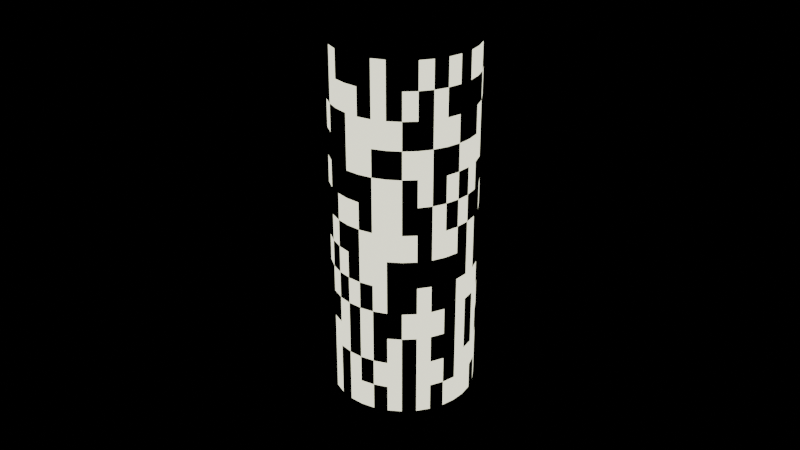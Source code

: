 # Source: 3.blend  (saved by Blender 4.1.24; exported with 4.5.12 LTS)
import bpy
from mathutils import Matrix  # noqa: F401  (used for matrix-valued properties, if any)

bpy.ops.wm.read_factory_settings(use_empty=True)
scene = bpy.context.scene
scene.name = 'Scene'

# ---- collections
col_collection = bpy.data.collections.new('Collection'); scene.collection.children.link(col_collection)

# ---- materials (node trees are filled in below, after node groups)
mat_x = bpy.data.materials.new('材质')
mat_001 = bpy.data.materials.new('材质.001')

# ---- material node trees
mat_x.use_nodes = True; mat_x.node_tree.nodes.clear()
_N = mat_x.node_tree.nodes; _L = mat_x.node_tree.links
n0 = _N.new('ShaderNodeBsdfPrincipled'); n0.name = '原理化BSDF'; n0.location = (10, 300)
n0.inputs[0].default_value = (0.0, 0.0, 0.0, 1.0)
n0.inputs[1].default_value = 0.9
n0.inputs[2].default_value = 0.3
n1 = _N.new('ShaderNodeOutputMaterial'); n1.name = '材质输出'; n1.location = (300, 300)
_L.new(n0.outputs[0], n1.inputs[0])
n1.is_active_output = True
mat_001.use_nodes = True; mat_001.node_tree.nodes.clear()
_N = mat_001.node_tree.nodes; _L = mat_001.node_tree.links
n0 = _N.new('ShaderNodeBsdfPrincipled'); n0.name = '原理化BSDF'; n0.location = (10, 300)
n0.inputs[0].default_value = (0.8, 0.8, 0.6, 1.0)
n0.inputs[27].default_value = (0.7991, 0.7991, 0.5972, 1.0)
n0.inputs[28].default_value = 2.0
n1 = _N.new('ShaderNodeOutputMaterial'); n1.name = '材质输出'; n1.location = (300, 300)
_L.new(n0.outputs[0], n1.inputs[0])
n1.is_active_output = True

# ---- world
world_world = bpy.data.worlds.new('World'); scene.world = world_world
world_world.use_nodes = True; world_world.node_tree.nodes.clear()
_N = world_world.node_tree.nodes; _L = world_world.node_tree.links
n0 = _N.new('ShaderNodeOutputWorld'); n0.name = 'World Output'; n0.location = (300, 300)
n1 = _N.new('ShaderNodeBackground'); n1.name = 'Background'; n1.location = (10, 300)
n1.inputs[0].default_value = (0.0, 0.0, 0.0, 1.0)
_L.new(n1.outputs[0], n0.inputs[0])
n0.is_active_output = True
world_world.color = (0.05088, 0.05088, 0.05088)
world_world.use_sun_shadow = False
world_world.sun_shadow_jitter_overblur = 0.0

# ---- cameras
cam_camera = bpy.data.cameras.new('Camera')
cam_camera.clip_end = 100.0
cam_camera.ortho_scale = 7.314

# ---- meshes
me_x = bpy.data.meshes.new('柱体')
me_x.from_pydata([(0.0, 0.2, -0.5), (0.0, 0.2, 0.5), (0.03902, 0.1962, -0.5), (0.03902, 0.1962, 0.5), (0.07654, 0.1848, -0.5), (0.07654, 0.1848, 0.5), (0.1111, 0.1663, -0.5), (0.1111, 0.1663, 0.5), (0.1414, 0.1414, -0.5), (0.1414, 0.1414, 0.5), (0.1663, 0.1111, -0.5), (0.1663, 0.1111, 0.5), (0.1848, 0.07654, -0.5), (0.1848, 0.07654, 0.5), (0.1962, 0.03902, -0.5), (0.1962, 0.03902, 0.5), (0.2, 0.0, -0.5), (0.2, 0.0, 0.5), (0.1962, -0.03902, -0.5), (0.1962, -0.03902, 0.5), (0.1848, -0.07654, -0.5), (0.1848, -0.07654, 0.5), (0.1663, -0.1111, -0.5), (0.1663, -0.1111, 0.5), (0.1414, -0.1414, -0.5), (0.1414, -0.1414, 0.5), (0.1111, -0.1663, -0.5), (0.1111, -0.1663, 0.5), (0.07654, -0.1848, -0.5), (0.07654, -0.1848, 0.5), (0.03902, -0.1962, -0.5), (0.03902, -0.1962, 0.5), (0.0, -0.2, -0.5), (0.0, -0.2, 0.5), (-0.03902, -0.1962, -0.5), (-0.03902, -0.1962, 0.5), (-0.07654, -0.1848, -0.5), (-0.07654, -0.1848, 0.5), (-0.1111, -0.1663, -0.5), (-0.1111, -0.1663, 0.5), (-0.1414, -0.1414, -0.5), (-0.1414, -0.1414, 0.5), (-0.1663, -0.1111, -0.5), (-0.1663, -0.1111, 0.5), (-0.1848, -0.07654, -0.5), (-0.1848, -0.07654, 0.5), (-0.1962, -0.03902, -0.5), (-0.1962, -0.03902, 0.5), (-0.2, 0.0, -0.5), (-0.2, 0.0, 0.5), (-0.1962, 0.03902, -0.5), (-0.1962, 0.03902, 0.5), (-0.1848, 0.07654, -0.5), (-0.1848, 0.07654, 0.5), (-0.1663, 0.1111, -0.5), (-0.1663, 0.1111, 0.5), (-0.1414, 0.1414, -0.5), (-0.1414, 0.1414, 0.5), (-0.1111, 0.1663, -0.5), (-0.1111, 0.1663, 0.5), (-0.07654, 0.1848, -0.5), (-0.07654, 0.1848, 0.5), (-0.03902, 0.1962, -0.5), (-0.03902, 0.1962, 0.5), (0.0, 0.2, -0.4231), (0.0, 0.2, -0.3462), (0.0, 0.2, -0.2692), (0.0, 0.2, -0.1923), (0.0, 0.2, -0.1154), (0.0, 0.2, -0.03846), (0.0, 0.2, 0.03846), (0.0, 0.2, 0.1154), (0.0, 0.2, 0.1923), (0.0, 0.2, 0.2692), (0.0, 0.2, 0.3462), (0.0, 0.2, 0.4231), (0.03902, 0.1962, 0.4231), (0.03902, 0.1962, 0.3462), (0.03902, 0.1962, 0.2692), (0.03902, 0.1962, 0.1923), (0.03902, 0.1962, 0.1154), (0.03902, 0.1962, 0.03846), (0.03902, 0.1962, -0.03846), (0.03902, 0.1962, -0.1154), (0.03902, 0.1962, -0.1923), (0.03902, 0.1962, -0.2692), (0.03902, 0.1962, -0.3462), (0.03902, 0.1962, -0.4231), (0.07654, 0.1848, 0.4231), (0.07654, 0.1848, 0.3462), (0.07654, 0.1848, 0.2692), (0.07654, 0.1848, 0.1923), (0.07654, 0.1848, 0.1154), (0.07654, 0.1848, 0.03846), (0.07654, 0.1848, -0.03846), (0.07654, 0.1848, -0.1154), (0.07654, 0.1848, -0.1923), (0.07654, 0.1848, -0.2692), (0.07654, 0.1848, -0.3462), (0.07654, 0.1848, -0.4231), (0.1111, 0.1663, 0.4231), (0.1111, 0.1663, 0.3462), (0.1111, 0.1663, 0.2692), (0.1111, 0.1663, 0.1923), (0.1111, 0.1663, 0.1154), (0.1111, 0.1663, 0.03846), (0.1111, 0.1663, -0.03846), (0.1111, 0.1663, -0.1154), (0.1111, 0.1663, -0.1923), (0.1111, 0.1663, -0.2692), (0.1111, 0.1663, -0.3462), (0.1111, 0.1663, -0.4231), (0.1414, 0.1414, 0.4231), (0.1414, 0.1414, 0.3462), (0.1414, 0.1414, 0.2692), (0.1414, 0.1414, 0.1923), (0.1414, 0.1414, 0.1154), (0.1414, 0.1414, 0.03846), (0.1414, 0.1414, -0.03846), (0.1414, 0.1414, -0.1154), (0.1414, 0.1414, -0.1923), (0.1414, 0.1414, -0.2692), (0.1414, 0.1414, -0.3462), (0.1414, 0.1414, -0.4231), (0.1663, 0.1111, 0.4231), (0.1663, 0.1111, 0.3462), (0.1663, 0.1111, 0.2692), (0.1663, 0.1111, 0.1923), (0.1663, 0.1111, 0.1154), (0.1663, 0.1111, 0.03846), (0.1663, 0.1111, -0.03846), (0.1663, 0.1111, -0.1154), (0.1663, 0.1111, -0.1923), (0.1663, 0.1111, -0.2692), (0.1663, 0.1111, -0.3462), (0.1663, 0.1111, -0.4231), (0.1848, 0.07654, 0.4231), (0.1848, 0.07654, 0.3462), (0.1848, 0.07654, 0.2692), (0.1848, 0.07654, 0.1923), (0.1848, 0.07654, 0.1154), (0.1848, 0.07654, 0.03846), (0.1848, 0.07654, -0.03846), (0.1848, 0.07654, -0.1154), (0.1848, 0.07654, -0.1923), (0.1848, 0.07654, -0.2692), (0.1848, 0.07654, -0.3462), (0.1848, 0.07654, -0.4231), (0.1962, 0.03902, 0.4231), (0.1962, 0.03902, 0.3462), (0.1962, 0.03902, 0.2692), (0.1962, 0.03902, 0.1923), (0.1962, 0.03902, 0.1154), (0.1962, 0.03902, 0.03846), (0.1962, 0.03902, -0.03846), (0.1962, 0.03902, -0.1154), (0.1962, 0.03902, -0.1923), (0.1962, 0.03902, -0.2692), (0.1962, 0.03902, -0.3462), (0.1962, 0.03902, -0.4231), (0.2, 0.0, 0.4231), (0.2, 0.0, 0.3462), (0.2, 0.0, 0.2692), (0.2, 0.0, 0.1923), (0.2, 0.0, 0.1154), (0.2, 0.0, 0.03846), (0.2, 0.0, -0.03846), (0.2, 0.0, -0.1154), (0.2, 0.0, -0.1923), (0.2, 0.0, -0.2692), (0.2, 0.0, -0.3462), (0.2, 0.0, -0.4231), (0.1962, -0.03902, 0.4231), (0.1962, -0.03902, 0.3462), (0.1962, -0.03902, 0.2692), (0.1962, -0.03902, 0.1923), (0.1962, -0.03902, 0.1154), (0.1962, -0.03902, 0.03846), (0.1962, -0.03902, -0.03846), (0.1962, -0.03902, -0.1154), (0.1962, -0.03902, -0.1923), (0.1962, -0.03902, -0.2692), (0.1962, -0.03902, -0.3462), (0.1962, -0.03902, -0.4231), (0.1848, -0.07654, 0.4231), (0.1848, -0.07654, 0.3462), (0.1848, -0.07654, 0.2692), (0.1848, -0.07654, 0.1923), (0.1848, -0.07654, 0.1154), (0.1848, -0.07654, 0.03846), (0.1848, -0.07654, -0.03846), (0.1848, -0.07654, -0.1154), (0.1848, -0.07654, -0.1923), (0.1848, -0.07654, -0.2692), (0.1848, -0.07654, -0.3462), (0.1848, -0.07654, -0.4231), (0.1663, -0.1111, 0.4231), (0.1663, -0.1111, 0.3462), (0.1663, -0.1111, 0.2692), (0.1663, -0.1111, 0.1923), (0.1663, -0.1111, 0.1154), (0.1663, -0.1111, 0.03846), (0.1663, -0.1111, -0.03846), (0.1663, -0.1111, -0.1154), (0.1663, -0.1111, -0.1923), (0.1663, -0.1111, -0.2692), (0.1663, -0.1111, -0.3462), (0.1663, -0.1111, -0.4231), (0.1414, -0.1414, 0.4231), (0.1414, -0.1414, 0.3462), (0.1414, -0.1414, 0.2692), (0.1414, -0.1414, 0.1923), (0.1414, -0.1414, 0.1154), (0.1414, -0.1414, 0.03846), (0.1414, -0.1414, -0.03846), (0.1414, -0.1414, -0.1154), (0.1414, -0.1414, -0.1923), (0.1414, -0.1414, -0.2692), (0.1414, -0.1414, -0.3462), (0.1414, -0.1414, -0.4231), (0.1111, -0.1663, 0.4231), (0.1111, -0.1663, 0.3462), (0.1111, -0.1663, 0.2692), (0.1111, -0.1663, 0.1923), (0.1111, -0.1663, 0.1154), (0.1111, -0.1663, 0.03846), (0.1111, -0.1663, -0.03846), (0.1111, -0.1663, -0.1154), (0.1111, -0.1663, -0.1923), (0.1111, -0.1663, -0.2692), (0.1111, -0.1663, -0.3462), (0.1111, -0.1663, -0.4231), (0.07654, -0.1848, 0.4231), (0.07654, -0.1848, 0.3462), (0.07654, -0.1848, 0.2692), (0.07654, -0.1848, 0.1923), (0.07654, -0.1848, 0.1154), (0.07654, -0.1848, 0.03846), (0.07654, -0.1848, -0.03846), (0.07654, -0.1848, -0.1154), (0.07654, -0.1848, -0.1923), (0.07654, -0.1848, -0.2692), (0.07654, -0.1848, -0.3462), (0.07654, -0.1848, -0.4231), (0.03902, -0.1962, 0.4231), (0.03902, -0.1962, 0.3462), (0.03902, -0.1962, 0.2692), (0.03902, -0.1962, 0.1923), (0.03902, -0.1962, 0.1154), (0.03902, -0.1962, 0.03846), (0.03902, -0.1962, -0.03846), (0.03902, -0.1962, -0.1154), (0.03902, -0.1962, -0.1923), (0.03902, -0.1962, -0.2692), (0.03902, -0.1962, -0.3462), (0.03902, -0.1962, -0.4231), (0.0, -0.2, 0.4231), (0.0, -0.2, 0.3462), (0.0, -0.2, 0.2692), (0.0, -0.2, 0.1923), (0.0, -0.2, 0.1154), (0.0, -0.2, 0.03846), (0.0, -0.2, -0.03846), (0.0, -0.2, -0.1154), (0.0, -0.2, -0.1923), (0.0, -0.2, -0.2692), (0.0, -0.2, -0.3462), (0.0, -0.2, -0.4231), (-0.03902, -0.1962, 0.4231), (-0.03902, -0.1962, 0.3462), (-0.03902, -0.1962, 0.2692), (-0.03902, -0.1962, 0.1923), (-0.03902, -0.1962, 0.1154), (-0.03902, -0.1962, 0.03846), (-0.03902, -0.1962, -0.03846), (-0.03902, -0.1962, -0.1154), (-0.03902, -0.1962, -0.1923), (-0.03902, -0.1962, -0.2692), (-0.03902, -0.1962, -0.3462), (-0.03902, -0.1962, -0.4231), (-0.07654, -0.1848, 0.4231), (-0.07654, -0.1848, 0.3462), (-0.07654, -0.1848, 0.2692), (-0.07654, -0.1848, 0.1923), (-0.07654, -0.1848, 0.1154), (-0.07654, -0.1848, 0.03846), (-0.07654, -0.1848, -0.03846), (-0.07654, -0.1848, -0.1154), (-0.07654, -0.1848, -0.1923), (-0.07654, -0.1848, -0.2692), (-0.07654, -0.1848, -0.3462), (-0.07654, -0.1848, -0.4231), (-0.1111, -0.1663, 0.4231), (-0.1111, -0.1663, 0.3462), (-0.1111, -0.1663, 0.2692), (-0.1111, -0.1663, 0.1923), (-0.1111, -0.1663, 0.1154), (-0.1111, -0.1663, 0.03846), (-0.1111, -0.1663, -0.03846), (-0.1111, -0.1663, -0.1154), (-0.1111, -0.1663, -0.1923), (-0.1111, -0.1663, -0.2692), (-0.1111, -0.1663, -0.3462), (-0.1111, -0.1663, -0.4231), (-0.1414, -0.1414, 0.4231), (-0.1414, -0.1414, 0.3462), (-0.1414, -0.1414, 0.2692), (-0.1414, -0.1414, 0.1923), (-0.1414, -0.1414, 0.1154), (-0.1414, -0.1414, 0.03846), (-0.1414, -0.1414, -0.03846), (-0.1414, -0.1414, -0.1154), (-0.1414, -0.1414, -0.1923), (-0.1414, -0.1414, -0.2692), (-0.1414, -0.1414, -0.3462), (-0.1414, -0.1414, -0.4231), (-0.1663, -0.1111, 0.4231), (-0.1663, -0.1111, 0.3462), (-0.1663, -0.1111, 0.2692), (-0.1663, -0.1111, 0.1923), (-0.1663, -0.1111, 0.1154), (-0.1663, -0.1111, 0.03846), (-0.1663, -0.1111, -0.03846), (-0.1663, -0.1111, -0.1154), (-0.1663, -0.1111, -0.1923), (-0.1663, -0.1111, -0.2692), (-0.1663, -0.1111, -0.3462), (-0.1663, -0.1111, -0.4231), (-0.1848, -0.07654, 0.4231), (-0.1848, -0.07654, 0.3462), (-0.1848, -0.07654, 0.2692), (-0.1848, -0.07654, 0.1923), (-0.1848, -0.07654, 0.1154), (-0.1848, -0.07654, 0.03846), (-0.1848, -0.07654, -0.03846), (-0.1848, -0.07654, -0.1154), (-0.1848, -0.07654, -0.1923), (-0.1848, -0.07654, -0.2692), (-0.1848, -0.07654, -0.3462), (-0.1848, -0.07654, -0.4231), (-0.1962, -0.03902, 0.4231), (-0.1962, -0.03902, 0.3462), (-0.1962, -0.03902, 0.2692), (-0.1962, -0.03902, 0.1923), (-0.1962, -0.03902, 0.1154), (-0.1962, -0.03902, 0.03846), (-0.1962, -0.03902, -0.03846), (-0.1962, -0.03902, -0.1154), (-0.1962, -0.03902, -0.1923), (-0.1962, -0.03902, -0.2692), (-0.1962, -0.03902, -0.3462), (-0.1962, -0.03902, -0.4231), (-0.2, 0.0, 0.4231), (-0.2, 0.0, 0.3462), (-0.2, 0.0, 0.2692), (-0.2, 0.0, 0.1923), (-0.2, 0.0, 0.1154), (-0.2, 0.0, 0.03846), (-0.2, 0.0, -0.03846), (-0.2, 0.0, -0.1154), (-0.2, 0.0, -0.1923), (-0.2, 0.0, -0.2692), (-0.2, 0.0, -0.3462), (-0.2, 0.0, -0.4231), (-0.1962, 0.03902, 0.4231), (-0.1962, 0.03902, 0.3462), (-0.1962, 0.03902, 0.2692), (-0.1962, 0.03902, 0.1923), (-0.1962, 0.03902, 0.1154), (-0.1962, 0.03902, 0.03846), (-0.1962, 0.03902, -0.03846), (-0.1962, 0.03902, -0.1154), (-0.1962, 0.03902, -0.1923), (-0.1962, 0.03902, -0.2692), (-0.1962, 0.03902, -0.3462), (-0.1962, 0.03902, -0.4231), (-0.1848, 0.07654, 0.4231), (-0.1848, 0.07654, 0.3462), (-0.1848, 0.07654, 0.2692), (-0.1848, 0.07654, 0.1923), (-0.1848, 0.07654, 0.1154), (-0.1848, 0.07654, 0.03846), (-0.1848, 0.07654, -0.03846), (-0.1848, 0.07654, -0.1154), (-0.1848, 0.07654, -0.1923), (-0.1848, 0.07654, -0.2692), (-0.1848, 0.07654, -0.3462), (-0.1848, 0.07654, -0.4231), (-0.1663, 0.1111, 0.4231), (-0.1663, 0.1111, 0.3462), (-0.1663, 0.1111, 0.2692), (-0.1663, 0.1111, 0.1923), (-0.1663, 0.1111, 0.1154), (-0.1663, 0.1111, 0.03846), (-0.1663, 0.1111, -0.03846), (-0.1663, 0.1111, -0.1154), (-0.1663, 0.1111, -0.1923), (-0.1663, 0.1111, -0.2692), (-0.1663, 0.1111, -0.3462), (-0.1663, 0.1111, -0.4231), (-0.1414, 0.1414, 0.4231), (-0.1414, 0.1414, 0.3462), (-0.1414, 0.1414, 0.2692), (-0.1414, 0.1414, 0.1923), (-0.1414, 0.1414, 0.1154), (-0.1414, 0.1414, 0.03846), (-0.1414, 0.1414, -0.03846), (-0.1414, 0.1414, -0.1154), (-0.1414, 0.1414, -0.1923), (-0.1414, 0.1414, -0.2692), (-0.1414, 0.1414, -0.3462), (-0.1414, 0.1414, -0.4231), (-0.1111, 0.1663, 0.4231), (-0.1111, 0.1663, 0.3462), (-0.1111, 0.1663, 0.2692), (-0.1111, 0.1663, 0.1923), (-0.1111, 0.1663, 0.1154), (-0.1111, 0.1663, 0.03846), (-0.1111, 0.1663, -0.03846), (-0.1111, 0.1663, -0.1154), (-0.1111, 0.1663, -0.1923), (-0.1111, 0.1663, -0.2692), (-0.1111, 0.1663, -0.3462), (-0.1111, 0.1663, -0.4231), (-0.07654, 0.1848, 0.4231), (-0.07654, 0.1848, 0.3462), (-0.07654, 0.1848, 0.2692), (-0.07654, 0.1848, 0.1923), (-0.07654, 0.1848, 0.1154), (-0.07654, 0.1848, 0.03846), (-0.07654, 0.1848, -0.03846), (-0.07654, 0.1848, -0.1154), (-0.07654, 0.1848, -0.1923), (-0.07654, 0.1848, -0.2692), (-0.07654, 0.1848, -0.3462), (-0.07654, 0.1848, -0.4231), (-0.03902, 0.1962, 0.4231), (-0.03902, 0.1962, 0.3462), (-0.03902, 0.1962, 0.2692), (-0.03902, 0.1962, 0.1923), (-0.03902, 0.1962, 0.1154), (-0.03902, 0.1962, 0.03846), (-0.03902, 0.1962, -0.03846), (-0.03902, 0.1962, -0.1154), (-0.03902, 0.1962, -0.1923), (-0.03902, 0.1962, -0.2692), (-0.03902, 0.1962, -0.3462), (-0.03902, 0.1962, -0.4231)], [], [(75, 1, 3, 76), (76, 3, 5, 88), (88, 5, 7, 100), (100, 7, 9, 112), (112, 9, 11, 124), (124, 11, 13, 136), (136, 13, 15, 148), (148, 15, 17, 160), (160, 17, 19, 172), (172, 19, 21, 184), (184, 21, 23, 196), (196, 23, 25, 208), (208, 25, 27, 220), (220, 27, 29, 232), (232, 29, 31, 244), (244, 31, 33, 256), (256, 33, 35, 268), (268, 35, 37, 280), (280, 37, 39, 292), (292, 39, 41, 304), (304, 41, 43, 316), (316, 43, 45, 328), (328, 45, 47, 340), (340, 47, 49, 352), (352, 49, 51, 364), (364, 51, 53, 376), (376, 53, 55, 388), (388, 55, 57, 400), (400, 57, 59, 412), (412, 59, 61, 424), (3, 1, 63, 61, 59, 57, 55, 53, 51, 49, 47, 45, 43, 41, 39, 37, 35, 33, 31, 29, 27, 25, 23, 21, 19, 17, 15, 13, 11, 9, 7, 5), (424, 61, 63, 436), (436, 63, 1, 75), (0, 2, 4, 6, 8, 10, 12, 14, 16, 18, 20, 22, 24, 26, 28, 30, 32, 34, 36, 38, 40, 42, 44, 46, 48, 50, 52, 54, 56, 58, 60, 62), (62, 447, 64, 0), (447, 446, 65, 64), (446, 445, 66, 65), (445, 444, 67, 66), (444, 443, 68, 67), (443, 442, 69, 68), (442, 441, 70, 69), (441, 440, 71, 70), (440, 439, 72, 71), (439, 438, 73, 72), (438, 437, 74, 73), (437, 436, 75, 74), (60, 435, 447, 62), (435, 434, 446, 447), (434, 433, 445, 446), (433, 432, 444, 445), (432, 431, 443, 444), (431, 430, 442, 443), (430, 429, 441, 442), (429, 428, 440, 441), (428, 427, 439, 440), (427, 426, 438, 439), (426, 425, 437, 438), (425, 424, 436, 437), (58, 423, 435, 60), (423, 422, 434, 435), (422, 421, 433, 434), (421, 420, 432, 433), (420, 419, 431, 432), (419, 418, 430, 431), (418, 417, 429, 430), (417, 416, 428, 429), (416, 415, 427, 428), (415, 414, 426, 427), (414, 413, 425, 426), (413, 412, 424, 425), (56, 411, 423, 58), (411, 410, 422, 423), (410, 409, 421, 422), (409, 408, 420, 421), (408, 407, 419, 420), (407, 406, 418, 419), (406, 405, 417, 418), (405, 404, 416, 417), (404, 403, 415, 416), (403, 402, 414, 415), (402, 401, 413, 414), (401, 400, 412, 413), (54, 399, 411, 56), (399, 398, 410, 411), (398, 397, 409, 410), (397, 396, 408, 409), (396, 395, 407, 408), (395, 394, 406, 407), (394, 393, 405, 406), (393, 392, 404, 405), (392, 391, 403, 404), (391, 390, 402, 403), (390, 389, 401, 402), (389, 388, 400, 401), (52, 387, 399, 54), (387, 386, 398, 399), (386, 385, 397, 398), (385, 384, 396, 397), (384, 383, 395, 396), (383, 382, 394, 395), (382, 381, 393, 394), (381, 380, 392, 393), (380, 379, 391, 392), (379, 378, 390, 391), (378, 377, 389, 390), (377, 376, 388, 389), (50, 375, 387, 52), (375, 374, 386, 387), (374, 373, 385, 386), (373, 372, 384, 385), (372, 371, 383, 384), (371, 370, 382, 383), (370, 369, 381, 382), (369, 368, 380, 381), (368, 367, 379, 380), (367, 366, 378, 379), (366, 365, 377, 378), (365, 364, 376, 377), (48, 363, 375, 50), (363, 362, 374, 375), (362, 361, 373, 374), (361, 360, 372, 373), (360, 359, 371, 372), (359, 358, 370, 371), (358, 357, 369, 370), (357, 356, 368, 369), (356, 355, 367, 368), (355, 354, 366, 367), (354, 353, 365, 366), (353, 352, 364, 365), (46, 351, 363, 48), (351, 350, 362, 363), (350, 349, 361, 362), (349, 348, 360, 361), (348, 347, 359, 360), (347, 346, 358, 359), (346, 345, 357, 358), (345, 344, 356, 357), (344, 343, 355, 356), (343, 342, 354, 355), (342, 341, 353, 354), (341, 340, 352, 353), (44, 339, 351, 46), (339, 338, 350, 351), (338, 337, 349, 350), (337, 336, 348, 349), (336, 335, 347, 348), (335, 334, 346, 347), (334, 333, 345, 346), (333, 332, 344, 345), (332, 331, 343, 344), (331, 330, 342, 343), (330, 329, 341, 342), (329, 328, 340, 341), (42, 327, 339, 44), (327, 326, 338, 339), (326, 325, 337, 338), (325, 324, 336, 337), (324, 323, 335, 336), (323, 322, 334, 335), (322, 321, 333, 334), (321, 320, 332, 333), (320, 319, 331, 332), (319, 318, 330, 331), (318, 317, 329, 330), (317, 316, 328, 329), (40, 315, 327, 42), (315, 314, 326, 327), (314, 313, 325, 326), (313, 312, 324, 325), (312, 311, 323, 324), (311, 310, 322, 323), (310, 309, 321, 322), (309, 308, 320, 321), (308, 307, 319, 320), (307, 306, 318, 319), (306, 305, 317, 318), (305, 304, 316, 317), (38, 303, 315, 40), (303, 302, 314, 315), (302, 301, 313, 314), (301, 300, 312, 313), (300, 299, 311, 312), (299, 298, 310, 311), (298, 297, 309, 310), (297, 296, 308, 309), (296, 295, 307, 308), (295, 294, 306, 307), (294, 293, 305, 306), (293, 292, 304, 305), (36, 291, 303, 38), (291, 290, 302, 303), (290, 289, 301, 302), (289, 288, 300, 301), (288, 287, 299, 300), (287, 286, 298, 299), (286, 285, 297, 298), (285, 284, 296, 297), (284, 283, 295, 296), (283, 282, 294, 295), (282, 281, 293, 294), (281, 280, 292, 293), (34, 279, 291, 36), (279, 278, 290, 291), (278, 277, 289, 290), (277, 276, 288, 289), (276, 275, 287, 288), (275, 274, 286, 287), (274, 273, 285, 286), (273, 272, 284, 285), (272, 271, 283, 284), (271, 270, 282, 283), (270, 269, 281, 282), (269, 268, 280, 281), (32, 267, 279, 34), (267, 266, 278, 279), (266, 265, 277, 278), (265, 264, 276, 277), (264, 263, 275, 276), (263, 262, 274, 275), (262, 261, 273, 274), (261, 260, 272, 273), (260, 259, 271, 272), (259, 258, 270, 271), (258, 257, 269, 270), (257, 256, 268, 269), (30, 255, 267, 32), (255, 254, 266, 267), (254, 253, 265, 266), (253, 252, 264, 265), (252, 251, 263, 264), (251, 250, 262, 263), (250, 249, 261, 262), (249, 248, 260, 261), (248, 247, 259, 260), (247, 246, 258, 259), (246, 245, 257, 258), (245, 244, 256, 257), (28, 243, 255, 30), (243, 242, 254, 255), (242, 241, 253, 254), (241, 240, 252, 253), (240, 239, 251, 252), (239, 238, 250, 251), (238, 237, 249, 250), (237, 236, 248, 249), (236, 235, 247, 248), (235, 234, 246, 247), (234, 233, 245, 246), (233, 232, 244, 245), (26, 231, 243, 28), (231, 230, 242, 243), (230, 229, 241, 242), (229, 228, 240, 241), (228, 227, 239, 240), (227, 226, 238, 239), (226, 225, 237, 238), (225, 224, 236, 237), (224, 223, 235, 236), (223, 222, 234, 235), (222, 221, 233, 234), (221, 220, 232, 233), (24, 219, 231, 26), (219, 218, 230, 231), (218, 217, 229, 230), (217, 216, 228, 229), (216, 215, 227, 228), (215, 214, 226, 227), (214, 213, 225, 226), (213, 212, 224, 225), (212, 211, 223, 224), (211, 210, 222, 223), (210, 209, 221, 222), (209, 208, 220, 221), (22, 207, 219, 24), (207, 206, 218, 219), (206, 205, 217, 218), (205, 204, 216, 217), (204, 203, 215, 216), (203, 202, 214, 215), (202, 201, 213, 214), (201, 200, 212, 213), (200, 199, 211, 212), (199, 198, 210, 211), (198, 197, 209, 210), (197, 196, 208, 209), (20, 195, 207, 22), (195, 194, 206, 207), (194, 193, 205, 206), (193, 192, 204, 205), (192, 191, 203, 204), (191, 190, 202, 203), (190, 189, 201, 202), (189, 188, 200, 201), (188, 187, 199, 200), (187, 186, 198, 199), (186, 185, 197, 198), (185, 184, 196, 197), (18, 183, 195, 20), (183, 182, 194, 195), (182, 181, 193, 194), (181, 180, 192, 193), (180, 179, 191, 192), (179, 178, 190, 191), (178, 177, 189, 190), (177, 176, 188, 189), (176, 175, 187, 188), (175, 174, 186, 187), (174, 173, 185, 186), (173, 172, 184, 185), (16, 171, 183, 18), (171, 170, 182, 183), (170, 169, 181, 182), (169, 168, 180, 181), (168, 167, 179, 180), (167, 166, 178, 179), (166, 165, 177, 178), (165, 164, 176, 177), (164, 163, 175, 176), (163, 162, 174, 175), (162, 161, 173, 174), (161, 160, 172, 173), (14, 159, 171, 16), (159, 158, 170, 171), (158, 157, 169, 170), (157, 156, 168, 169), (156, 155, 167, 168), (155, 154, 166, 167), (154, 153, 165, 166), (153, 152, 164, 165), (152, 151, 163, 164), (151, 150, 162, 163), (150, 149, 161, 162), (149, 148, 160, 161), (12, 147, 159, 14), (147, 146, 158, 159), (146, 145, 157, 158), (145, 144, 156, 157), (144, 143, 155, 156), (143, 142, 154, 155), (142, 141, 153, 154), (141, 140, 152, 153), (140, 139, 151, 152), (139, 138, 150, 151), (138, 137, 149, 150), (137, 136, 148, 149), (10, 135, 147, 12), (135, 134, 146, 147), (134, 133, 145, 146), (133, 132, 144, 145), (132, 131, 143, 144), (131, 130, 142, 143), (130, 129, 141, 142), (129, 128, 140, 141), (128, 127, 139, 140), (127, 126, 138, 139), (126, 125, 137, 138), (125, 124, 136, 137), (8, 123, 135, 10), (123, 122, 134, 135), (122, 121, 133, 134), (121, 120, 132, 133), (120, 119, 131, 132), (119, 118, 130, 131), (118, 117, 129, 130), (117, 116, 128, 129), (116, 115, 127, 128), (115, 114, 126, 127), (114, 113, 125, 126), (113, 112, 124, 125), (6, 111, 123, 8), (111, 110, 122, 123), (110, 109, 121, 122), (109, 108, 120, 121), (108, 107, 119, 120), (107, 106, 118, 119), (106, 105, 117, 118), (105, 104, 116, 117), (104, 103, 115, 116), (103, 102, 114, 115), (102, 101, 113, 114), (101, 100, 112, 113), (4, 99, 111, 6), (99, 98, 110, 111), (98, 97, 109, 110), (97, 96, 108, 109), (96, 95, 107, 108), (95, 94, 106, 107), (94, 93, 105, 106), (93, 92, 104, 105), (92, 91, 103, 104), (91, 90, 102, 103), (90, 89, 101, 102), (89, 88, 100, 101), (2, 87, 99, 4), (87, 86, 98, 99), (86, 85, 97, 98), (85, 84, 96, 97), (84, 83, 95, 96), (83, 82, 94, 95), (82, 81, 93, 94), (81, 80, 92, 93), (80, 79, 91, 92), (79, 78, 90, 91), (78, 77, 89, 90), (77, 76, 88, 89), (0, 64, 87, 2), (64, 65, 86, 87), (65, 66, 85, 86), (66, 67, 84, 85), (67, 68, 83, 84), (68, 69, 82, 83), (69, 70, 81, 82), (70, 71, 80, 81), (71, 72, 79, 80), (72, 73, 78, 79), (73, 74, 77, 78), (74, 75, 76, 77)])
me_x.polygons.foreach_set('material_index', [1, 0, 1, 0, 0, 1, 1, 0, 1, 0, 1, 0, 0, 1, 0, 0, 0, 1, 0, 1, 0, 1, 1, 0, 0, 0, 1, 1, 0, 0, 0, 1, 0, 0, 0, 1, 0, 1, 0, 0, 1, 0, 0, 0, 1, 0, 1, 1, 0, 1, 1, 1, 0, 0, 1, 1, 0, 0, 1, 0, 1, 0, 0, 1, 0, 1, 0, 1, 1, 1, 0, 0, 1, 1, 1, 0, 1, 1, 1, 0, 1, 0, 1, 1, 1, 1, 0, 0, 0, 0, 0, 1, 0, 1, 1, 0, 1, 0, 0, 1, 1, 1, 0, 1, 1, 1, 0, 0, 1, 0, 1, 1, 1, 1, 0, 0, 1, 0, 1, 1, 0, 0, 0, 0, 0, 0, 1, 1, 0, 0, 0, 0, 1, 0, 1, 1, 1, 0, 0, 0, 0, 1, 1, 1, 0, 1, 0, 0, 0, 0, 1, 0, 1, 1, 0, 0, 0, 0, 0, 1, 0, 1, 0, 0, 0, 0, 1, 0, 0, 1, 1, 0, 0, 0, 0, 1, 1, 0, 1, 1, 1, 1, 1, 0, 1, 0, 0, 1, 1, 1, 0, 0, 0, 0, 0, 1, 0, 0, 1, 0, 1, 0, 1, 1, 1, 0, 1, 0, 1, 0, 0, 0, 0, 1, 0, 0, 1, 1, 0, 1, 0, 1, 0, 0, 0, 1, 1, 1, 0, 0, 1, 0, 0, 1, 0, 1, 1, 1, 1, 0, 1, 1, 0, 1, 1, 0, 0, 1, 1, 0, 0, 1, 0, 0, 1, 1, 1, 1, 1, 0, 1, 1, 1, 1, 1, 0, 0, 0, 1, 1, 1, 0, 1, 0, 0, 0, 0, 1, 0, 0, 1, 0, 0, 1, 0, 1, 1, 1, 1, 1, 1, 0, 0, 0, 1, 1, 0, 0, 0, 1, 0, 1, 0, 0, 1, 1, 0, 0, 1, 1, 1, 0, 0, 0, 0, 0, 1, 0, 1, 0, 1, 0, 1, 1, 1, 1, 1, 0, 0, 1, 0, 1, 0, 0, 1, 1, 0, 0, 1, 1, 1, 0, 1, 1, 0, 0, 0, 1, 1, 1, 1, 0, 0, 0, 0, 1, 1, 0, 1, 1, 0, 1, 0, 0, 0, 1, 0, 0, 0, 1, 1, 0, 0, 1, 0, 1, 1, 0, 1, 0, 1, 0, 0, 0, 1, 0, 0, 0, 0, 0, 1, 0, 0, 1, 1, 1, 1, 0, 1, 0, 1, 0, 1, 0, 1, 0, 1, 0, 1, 1, 1, 0, 1, 1, 0, 1, 1, 1])
_uv = me_x.uv_layers.new(name='UV 贴图')
_uv.uv.foreach_set('vector', [1.0, 0.9615, 1.0, 1.0, 0.9688, 1.0, 0.9688, 0.9615, 0.9688, 0.9615, 0.9688, 1.0, 0.9375, 1.0, 0.9375, 0.9615, 0.9375, 0.9615, 0.9375, 1.0, 0.9062, 1.0, 0.9063, 0.9615, 0.9063, 0.9615, 0.9062, 1.0, 0.875, 1.0, 0.875, 0.9615, 0.875, 0.9615, 0.875, 1.0, 0.8438, 1.0, 0.8438, 0.9615, 0.8438, 0.9615, 0.8438, 1.0, 0.8125, 1.0, 0.8125, 0.9615, 0.8125, 0.9615, 0.8125, 1.0, 0.7812, 1.0, 0.7812, 0.9615, 0.7812, 0.9615, 0.7812, 1.0, 0.75, 1.0, 0.75, 0.9615, 0.75, 0.9615, 0.75, 1.0, 0.7188, 1.0, 0.7188, 0.9615, 0.7188, 0.9615, 0.7188, 1.0, 0.6875, 1.0, 0.6875, 0.9615, 0.6875, 0.9615, 0.6875, 1.0, 0.6562, 1.0, 0.6562, 0.9615, 0.6562, 0.9615, 0.6562, 1.0, 0.625, 1.0, 0.625, 0.9615, 0.625, 0.9615, 0.625, 1.0, 0.5938, 1.0, 0.5938, 0.9615, 0.5938, 0.9615, 0.5938, 1.0, 0.5625, 1.0, 0.5625, 0.9615, 0.5625, 0.9615, 0.5625, 1.0, 0.5312, 1.0, 0.5312, 0.9615, 0.5312, 0.9615, 0.5312, 1.0, 0.5, 1.0, 0.5, 0.9615, 0.5, 0.9615, 0.5, 1.0, 0.4688, 1.0, 0.4688, 0.9615, 0.4688, 0.9615, 0.4688, 1.0, 0.4375, 1.0, 0.4375, 0.9615, 0.4375, 0.9615, 0.4375, 1.0, 0.4062, 1.0, 0.4062, 0.9615, 0.4062, 0.9615, 0.4062, 1.0, 0.375, 1.0, 0.375, 0.9615, 0.375, 0.9615, 0.375, 1.0, 0.3438, 1.0, 0.3438, 0.9615, 0.3438, 0.9615, 0.3438, 1.0, 0.3125, 1.0, 0.3125, 0.9615, 0.3125, 0.9615, 0.3125, 1.0, 0.2812, 1.0, 0.2812, 0.9615, 0.2812, 0.9615, 0.2812, 1.0, 0.25, 1.0, 0.25, 0.9615, 0.25, 0.9615, 0.25, 1.0, 0.2188, 1.0, 0.2188, 0.9615, 0.2188, 0.9615, 0.2188, 1.0, 0.1875, 1.0, 0.1875, 0.9615, 0.1875, 0.9615, 0.1875, 1.0, 0.1562, 1.0, 0.1562, 0.9615, 0.1562, 0.9615, 0.1562, 1.0, 0.125, 1.0, 0.125, 0.9615, 0.125, 0.9615, 0.125, 1.0, 0.09375, 1.0, 0.09375, 0.9615, 0.09375, 0.9615, 0.09375, 1.0, 0.0625, 1.0, 0.0625, 0.9615, 0.2968, 0.4854, 0.25, 0.49, 0.2032, 0.4854, 0.1582, 0.4717, 0.1167, 0.4496, 0.08029, 0.4197, 0.05045, 0.3833, 0.02827, 0.3418, 0.01461, 0.2968, 0.01, 0.25, 0.01461, 0.2032, 0.02827, 0.1582, 0.05045, 0.1167, 0.08029, 0.08029, 0.1167, 0.05045, 0.1582, 0.02827, 0.2032, 0.01461, 0.25, 0.01, 0.2968, 0.01461, 0.3418, 0.02827, 0.3833, 0.05045, 0.4197, 0.08029, 0.4496, 0.1167, 0.4717, 0.1582, 0.4854, 0.2032, 0.49, 0.25, 0.4854, 0.2968, 0.4717, 0.3418, 0.4496, 0.3833, 0.4197, 0.4197, 0.3833, 0.4496, 0.3418, 0.4717, 0.0625, 0.9615, 0.0625, 1.0, 0.03125, 1.0, 0.03125, 0.9615, 0.03125, 0.9615, 0.03125, 1.0, 0.0, 1.0, 0.0, 0.9615, 0.75, 0.49, 0.7968, 0.4854, 0.8418, 0.4717, 0.8833, 0.4496, 0.9197, 0.4197, 0.9496, 0.3833, 0.9717, 0.3418, 0.9854, 0.2968, 0.99, 0.25, 0.9854, 0.2032, 0.9717, 0.1582, 0.9496, 0.1167, 0.9197, 0.08029, 0.8833, 0.05045, 0.8418, 0.02827, 0.7968, 0.01461, 0.75, 0.01, 0.7032, 0.01461, 0.6582, 0.02827, 0.6167, 0.05045, 0.5803, 0.08029, 0.5504, 0.1167, 0.5283, 0.1582, 0.5146, 0.2032, 0.51, 0.25, 0.5146, 0.2968, 0.5283, 0.3418, 0.5504, 0.3833, 0.5803, 0.4197, 0.6167, 0.4496, 0.6582, 0.4717, 0.7032, 0.4854, 0.03125, 0.5, 0.03125, 0.5385, 0.0, 0.5385, 0.0, 0.5, 0.03125, 0.5385, 0.03125, 0.5769, 0.0, 0.5769, 0.0, 0.5385, 0.03125, 0.5769, 0.03125, 0.6154, 0.0, 0.6154, 0.0, 0.5769, 0.03125, 0.6154, 0.03125, 0.6538, 0.0, 0.6538, 0.0, 0.6154, 0.03125, 0.6538, 0.03125, 0.6923, 0.0, 0.6923, 0.0, 0.6538, 0.03125, 0.6923, 0.03125, 0.7308, 0.0, 0.7308, 0.0, 0.6923, 0.03125, 0.7308, 0.03125, 0.7692, 0.0, 0.7692, 0.0, 0.7308, 0.03125, 0.7692, 0.03125, 0.8077, 0.0, 0.8077, 0.0, 0.7692, 0.03125, 0.8077, 0.03125, 0.8462, 0.0, 0.8462, 0.0, 0.8077, 0.03125, 0.8462, 0.03125, 0.8846, 0.0, 0.8846, 0.0, 0.8462, 0.03125, 0.8846, 0.03125, 0.9231, 0.0, 0.9231, 0.0, 0.8846, 0.03125, 0.9231, 0.03125, 0.9615, 0.0, 0.9615, 0.0, 0.9231, 0.0625, 0.5, 0.0625, 0.5385, 0.03125, 0.5385, 0.03125, 0.5, 0.0625, 0.5385, 0.0625, 0.5769, 0.03125, 0.5769, 0.03125, 0.5385, 0.0625, 0.5769, 0.0625, 0.6154, 0.03125, 0.6154, 0.03125, 0.5769, 0.0625, 0.6154, 0.0625, 0.6538, 0.03125, 0.6538, 0.03125, 0.6154, 0.0625, 0.6538, 0.0625, 0.6923, 0.03125, 0.6923, 0.03125, 0.6538, 0.0625, 0.6923, 0.0625, 0.7308, 0.03125, 0.7308, 0.03125, 0.6923, 0.0625, 0.7308, 0.0625, 0.7692, 0.03125, 0.7692, 0.03125, 0.7308, 0.0625, 0.7692, 0.0625, 0.8077, 0.03125, 0.8077, 0.03125, 0.7692, 0.0625, 0.8077, 0.0625, 0.8462, 0.03125, 0.8462, 0.03125, 0.8077, 0.0625, 0.8462, 0.0625, 0.8846, 0.03125, 0.8846, 0.03125, 0.8462, 0.0625, 0.8846, 0.0625, 0.9231, 0.03125, 0.9231, 0.03125, 0.8846, 0.0625, 0.9231, 0.0625, 0.9615, 0.03125, 0.9615, 0.03125, 0.9231, 0.09375, 0.5, 0.09375, 0.5385, 0.0625, 0.5385, 0.0625, 0.5, 0.09375, 0.5385, 0.09375, 0.5769, 0.0625, 0.5769, 0.0625, 0.5385, 0.09375, 0.5769, 0.09375, 0.6154, 0.0625, 0.6154, 0.0625, 0.5769, 0.09375, 0.6154, 0.09375, 0.6538, 0.0625, 0.6538, 0.0625, 0.6154, 0.09375, 0.6538, 0.09375, 0.6923, 0.0625, 0.6923, 0.0625, 0.6538, 0.09375, 0.6923, 0.09375, 0.7308, 0.0625, 0.7308, 0.0625, 0.6923, 0.09375, 0.7308, 0.09375, 0.7692, 0.0625, 0.7692, 0.0625, 0.7308, 0.09375, 0.7692, 0.09375, 0.8077, 0.0625, 0.8077, 0.0625, 0.7692, 0.09375, 0.8077, 0.09375, 0.8462, 0.0625, 0.8462, 0.0625, 0.8077, 0.09375, 0.8462, 0.09375, 0.8846, 0.0625, 0.8846, 0.0625, 0.8462, 0.09375, 0.8846, 0.09375, 0.9231, 0.0625, 0.9231, 0.0625, 0.8846, 0.09375, 0.9231, 0.09375, 0.9615, 0.0625, 0.9615, 0.0625, 0.9231, 0.125, 0.5, 0.125, 0.5385, 0.09375, 0.5385, 0.09375, 0.5, 0.125, 0.5385, 0.125, 0.5769, 0.09375, 0.5769, 0.09375, 0.5385, 0.125, 0.5769, 0.125, 0.6154, 0.09375, 0.6154, 0.09375, 0.5769, 0.125, 0.6154, 0.125, 0.6538, 0.09375, 0.6538, 0.09375, 0.6154, 0.125, 0.6538, 0.125, 0.6923, 0.09375, 0.6923, 0.09375, 0.6538, 0.125, 0.6923, 0.125, 0.7308, 0.09375, 0.7308, 0.09375, 0.6923, 0.125, 0.7308, 0.125, 0.7692, 0.09375, 0.7692, 0.09375, 0.7308, 0.125, 0.7692, 0.125, 0.8077, 0.09375, 0.8077, 0.09375, 0.7692, 0.125, 0.8077, 0.125, 0.8462, 0.09375, 0.8462, 0.09375, 0.8077, 0.125, 0.8462, 0.125, 0.8846, 0.09375, 0.8846, 0.09375, 0.8462, 0.125, 0.8846, 0.125, 0.9231, 0.09375, 0.9231, 0.09375, 0.8846, 0.125, 0.9231, 0.125, 0.9615, 0.09375, 0.9615, 0.09375, 0.9231, 0.1562, 0.5, 0.1562, 0.5385, 0.125, 0.5385, 0.125, 0.5, 0.1562, 0.5385, 0.1562, 0.5769, 0.125, 0.5769, 0.125, 0.5385, 0.1562, 0.5769, 0.1562, 0.6154, 0.125, 0.6154, 0.125, 0.5769, 0.1562, 0.6154, 0.1562, 0.6538, 0.125, 0.6538, 0.125, 0.6154, 0.1562, 0.6538, 0.1562, 0.6923, 0.125, 0.6923, 0.125, 0.6538, 0.1562, 0.6923, 0.1562, 0.7308, 0.125, 0.7308, 0.125, 0.6923, 0.1562, 0.7308, 0.1562, 0.7692, 0.125, 0.7692, 0.125, 0.7308, 0.1562, 0.7692, 0.1562, 0.8077, 0.125, 0.8077, 0.125, 0.7692, 0.1562, 0.8077, 0.1562, 0.8462, 0.125, 0.8462, 0.125, 0.8077, 0.1562, 0.8462, 0.1562, 0.8846, 0.125, 0.8846, 0.125, 0.8462, 0.1562, 0.8846, 0.1562, 0.9231, 0.125, 0.9231, 0.125, 0.8846, 0.1562, 0.9231, 0.1562, 0.9615, 0.125, 0.9615, 0.125, 0.9231, 0.1875, 0.5, 0.1875, 0.5385, 0.1562, 0.5385, 0.1562, 0.5, 0.1875, 0.5385, 0.1875, 0.5769, 0.1562, 0.5769, 0.1562, 0.5385, 0.1875, 0.5769, 0.1875, 0.6154, 0.1562, 0.6154, 0.1562, 0.5769, 0.1875, 0.6154, 0.1875, 0.6538, 0.1562, 0.6538, 0.1562, 0.6154, 0.1875, 0.6538, 0.1875, 0.6923, 0.1562, 0.6923, 0.1562, 0.6538, 0.1875, 0.6923, 0.1875, 0.7308, 0.1562, 0.7308, 0.1562, 0.6923, 0.1875, 0.7308, 0.1875, 0.7692, 0.1562, 0.7692, 0.1562, 0.7308, 0.1875, 0.7692, 0.1875, 0.8077, 0.1562, 0.8077, 0.1562, 0.7692, 0.1875, 0.8077, 0.1875, 0.8462, 0.1562, 0.8462, 0.1562, 0.8077, 0.1875, 0.8462, 0.1875, 0.8846, 0.1562, 0.8846, 0.1562, 0.8462, 0.1875, 0.8846, 0.1875, 0.9231, 0.1562, 0.9231, 0.1562, 0.8846, 0.1875, 0.9231, 0.1875, 0.9615, 0.1562, 0.9615, 0.1562, 0.9231, 0.2188, 0.5, 0.2188, 0.5385, 0.1875, 0.5385, 0.1875, 0.5, 0.2188, 0.5385, 0.2188, 0.5769, 0.1875, 0.5769, 0.1875, 0.5385, 0.2188, 0.5769, 0.2188, 0.6154, 0.1875, 0.6154, 0.1875, 0.5769, 0.2188, 0.6154, 0.2188, 0.6538, 0.1875, 0.6538, 0.1875, 0.6154, 0.2188, 0.6538, 0.2188, 0.6923, 0.1875, 0.6923, 0.1875, 0.6538, 0.2188, 0.6923, 0.2187, 0.7308, 0.1875, 0.7308, 0.1875, 0.6923, 0.2187, 0.7308, 0.2187, 0.7692, 0.1875, 0.7692, 0.1875, 0.7308, 0.2187, 0.7692, 0.2187, 0.8077, 0.1875, 0.8077, 0.1875, 0.7692, 0.2187, 0.8077, 0.2187, 0.8462, 0.1875, 0.8462, 0.1875, 0.8077, 0.2187, 0.8462, 0.2188, 0.8846, 0.1875, 0.8846, 0.1875, 0.8462, 0.2188, 0.8846, 0.2188, 0.9231, 0.1875, 0.9231, 0.1875, 0.8846, 0.2188, 0.9231, 0.2188, 0.9615, 0.1875, 0.9615, 0.1875, 0.9231, 0.25, 0.5, 0.25, 0.5385, 0.2188, 0.5385, 0.2188, 0.5, 0.25, 0.5385, 0.25, 0.5769, 0.2188, 0.5769, 0.2188, 0.5385, 0.25, 0.5769, 0.25, 0.6154, 0.2188, 0.6154, 0.2188, 0.5769, 0.25, 0.6154, 0.25, 0.6538, 0.2188, 0.6538, 0.2188, 0.6154, 0.25, 0.6538, 0.25, 0.6923, 0.2188, 0.6923, 0.2188, 0.6538, 0.25, 0.6923, 0.25, 0.7308, 0.2187, 0.7308, 0.2188, 0.6923, 0.25, 0.7308, 0.25, 0.7692, 0.2187, 0.7692, 0.2187, 0.7308, 0.25, 0.7692, 0.25, 0.8077, 0.2187, 0.8077, 0.2187, 0.7692, 0.25, 0.8077, 0.25, 0.8462, 0.2187, 0.8462, 0.2187, 0.8077, 0.25, 0.8462, 0.25, 0.8846, 0.2188, 0.8846, 0.2187, 0.8462, 0.25, 0.8846, 0.25, 0.9231, 0.2188, 0.9231, 0.2188, 0.8846, 0.25, 0.9231, 0.25, 0.9615, 0.2188, 0.9615, 0.2188, 0.9231, 0.2812, 0.5, 0.2812, 0.5385, 0.25, 0.5385, 0.25, 0.5, 0.2812, 0.5385, 0.2812, 0.5769, 0.25, 0.5769, 0.25, 0.5385, 0.2812, 0.5769, 0.2812, 0.6154, 0.25, 0.6154, 0.25, 0.5769, 0.2812, 0.6154, 0.2812, 0.6538, 0.25, 0.6538, 0.25, 0.6154, 0.2812, 0.6538, 0.2812, 0.6923, 0.25, 0.6923, 0.25, 0.6538, 0.2812, 0.6923, 0.2812, 0.7308, 0.25, 0.7308, 0.25, 0.6923, 0.2812, 0.7308, 0.2812, 0.7692, 0.25, 0.7692, 0.25, 0.7308, 0.2812, 0.7692, 0.2812, 0.8077, 0.25, 0.8077, 0.25, 0.7692, 0.2812, 0.8077, 0.2812, 0.8462, 0.25, 0.8462, 0.25, 0.8077, 0.2812, 0.8462, 0.2812, 0.8846, 0.25, 0.8846, 0.25, 0.8462, 0.2812, 0.8846, 0.2812, 0.9231, 0.25, 0.9231, 0.25, 0.8846, 0.2812, 0.9231, 0.2812, 0.9615, 0.25, 0.9615, 0.25, 0.9231, 0.3125, 0.5, 0.3125, 0.5385, 0.2812, 0.5385, 0.2812, 0.5, 0.3125, 0.5385, 0.3125, 0.5769, 0.2812, 0.5769, 0.2812, 0.5385, 0.3125, 0.5769, 0.3125, 0.6154, 0.2812, 0.6154, 0.2812, 0.5769, 0.3125, 0.6154, 0.3125, 0.6538, 0.2812, 0.6538, 0.2812, 0.6154, 0.3125, 0.6538, 0.3125, 0.6923, 0.2812, 0.6923, 0.2812, 0.6538, 0.3125, 0.6923, 0.3125, 0.7308, 0.2812, 0.7308, 0.2812, 0.6923, 0.3125, 0.7308, 0.3125, 0.7692, 0.2812, 0.7692, 0.2812, 0.7308, 0.3125, 0.7692, 0.3125, 0.8077, 0.2812, 0.8077, 0.2812, 0.7692, 0.3125, 0.8077, 0.3125, 0.8462, 0.2812, 0.8462, 0.2812, 0.8077, 0.3125, 0.8462, 0.3125, 0.8846, 0.2812, 0.8846, 0.2812, 0.8462, 0.3125, 0.8846, 0.3125, 0.9231, 0.2812, 0.9231, 0.2812, 0.8846, 0.3125, 0.9231, 0.3125, 0.9615, 0.2812, 0.9615, 0.2812, 0.9231, 0.3438, 0.5, 0.3438, 0.5385, 0.3125, 0.5385, 0.3125, 0.5, 0.3438, 0.5385, 0.3438, 0.5769, 0.3125, 0.5769, 0.3125, 0.5385, 0.3438, 0.5769, 0.3438, 0.6154, 0.3125, 0.6154, 0.3125, 0.5769, 0.3438, 0.6154, 0.3438, 0.6538, 0.3125, 0.6538, 0.3125, 0.6154, 0.3438, 0.6538, 0.3438, 0.6923, 0.3125, 0.6923, 0.3125, 0.6538, 0.3438, 0.6923, 0.3438, 0.7308, 0.3125, 0.7308, 0.3125, 0.6923, 0.3438, 0.7308, 0.3438, 0.7692, 0.3125, 0.7692, 0.3125, 0.7308, 0.3438, 0.7692, 0.3438, 0.8077, 0.3125, 0.8077, 0.3125, 0.7692, 0.3438, 0.8077, 0.3438, 0.8462, 0.3125, 0.8462, 0.3125, 0.8077, 0.3438, 0.8462, 0.3438, 0.8846, 0.3125, 0.8846, 0.3125, 0.8462, 0.3438, 0.8846, 0.3438, 0.9231, 0.3125, 0.9231, 0.3125, 0.8846, 0.3438, 0.9231, 0.3438, 0.9615, 0.3125, 0.9615, 0.3125, 0.9231, 0.375, 0.5, 0.375, 0.5385, 0.3438, 0.5385, 0.3438, 0.5, 0.375, 0.5385, 0.375, 0.5769, 0.3438, 0.5769, 0.3438, 0.5385, 0.375, 0.5769, 0.375, 0.6154, 0.3438, 0.6154, 0.3438, 0.5769, 0.375, 0.6154, 0.375, 0.6538, 0.3438, 0.6538, 0.3438, 0.6154, 0.375, 0.6538, 0.375, 0.6923, 0.3438, 0.6923, 0.3438, 0.6538, 0.375, 0.6923, 0.375, 0.7308, 0.3438, 0.7308, 0.3438, 0.6923, 0.375, 0.7308, 0.375, 0.7692, 0.3438, 0.7692, 0.3438, 0.7308, 0.375, 0.7692, 0.375, 0.8077, 0.3438, 0.8077, 0.3438, 0.7692, 0.375, 0.8077, 0.375, 0.8462, 0.3438, 0.8462, 0.3438, 0.8077, 0.375, 0.8462, 0.375, 0.8846, 0.3438, 0.8846, 0.3438, 0.8462, 0.375, 0.8846, 0.375, 0.9231, 0.3438, 0.9231, 0.3438, 0.8846, 0.375, 0.9231, 0.375, 0.9615, 0.3438, 0.9615, 0.3438, 0.9231, 0.4062, 0.5, 0.4062, 0.5385, 0.375, 0.5385, 0.375, 0.5, 0.4062, 0.5385, 0.4062, 0.5769, 0.375, 0.5769, 0.375, 0.5385, 0.4062, 0.5769, 0.4063, 0.6154, 0.375, 0.6154, 0.375, 0.5769, 0.4063, 0.6154, 0.4062, 0.6538, 0.375, 0.6538, 0.375, 0.6154, 0.4062, 0.6538, 0.4062, 0.6923, 0.375, 0.6923, 0.375, 0.6538, 0.4062, 0.6923, 0.4062, 0.7308, 0.375, 0.7308, 0.375, 0.6923, 0.4062, 0.7308, 0.4062, 0.7692, 0.375, 0.7692, 0.375, 0.7308, 0.4062, 0.7692, 0.4062, 0.8077, 0.375, 0.8077, 0.375, 0.7692, 0.4062, 0.8077, 0.4062, 0.8462, 0.375, 0.8462, 0.375, 0.8077, 0.4062, 0.8462, 0.4062, 0.8846, 0.375, 0.8846, 0.375, 0.8462, 0.4062, 0.8846, 0.4062, 0.9231, 0.375, 0.9231, 0.375, 0.8846, 0.4062, 0.9231, 0.4062, 0.9615, 0.375, 0.9615, 0.375, 0.9231, 0.4375, 0.5, 0.4375, 0.5385, 0.4062, 0.5385, 0.4062, 0.5, 0.4375, 0.5385, 0.4375, 0.5769, 0.4062, 0.5769, 0.4062, 0.5385, 0.4375, 0.5769, 0.4375, 0.6154, 0.4063, 0.6154, 0.4062, 0.5769, 0.4375, 0.6154, 0.4375, 0.6538, 0.4062, 0.6538, 0.4063, 0.6154, 0.4375, 0.6538, 0.4375, 0.6923, 0.4062, 0.6923, 0.4062, 0.6538, 0.4375, 0.6923, 0.4375, 0.7308, 0.4062, 0.7308, 0.4062, 0.6923, 0.4375, 0.7308, 0.4375, 0.7692, 0.4062, 0.7692, 0.4062, 0.7308, 0.4375, 0.7692, 0.4375, 0.8077, 0.4062, 0.8077, 0.4062, 0.7692, 0.4375, 0.8077, 0.4375, 0.8462, 0.4062, 0.8462, 0.4062, 0.8077, 0.4375, 0.8462, 0.4375, 0.8846, 0.4062, 0.8846, 0.4062, 0.8462, 0.4375, 0.8846, 0.4375, 0.9231, 0.4062, 0.9231, 0.4062, 0.8846, 0.4375, 0.9231, 0.4375, 0.9615, 0.4062, 0.9615, 0.4062, 0.9231, 0.4688, 0.5, 0.4688, 0.5385, 0.4375, 0.5385, 0.4375, 0.5, 0.4688, 0.5385, 0.4688, 0.5769, 0.4375, 0.5769, 0.4375, 0.5385, 0.4688, 0.5769, 0.4688, 0.6154, 0.4375, 0.6154, 0.4375, 0.5769, 0.4688, 0.6154, 0.4688, 0.6538, 0.4375, 0.6538, 0.4375, 0.6154, 0.4688, 0.6538, 0.4688, 0.6923, 0.4375, 0.6923, 0.4375, 0.6538, 0.4688, 0.6923, 0.4688, 0.7308, 0.4375, 0.7308, 0.4375, 0.6923, 0.4688, 0.7308, 0.4688, 0.7692, 0.4375, 0.7692, 0.4375, 0.7308, 0.4688, 0.7692, 0.4688, 0.8077, 0.4375, 0.8077, 0.4375, 0.7692, 0.4688, 0.8077, 0.4687, 0.8462, 0.4375, 0.8462, 0.4375, 0.8077, 0.4687, 0.8462, 0.4687, 0.8846, 0.4375, 0.8846, 0.4375, 0.8462, 0.4687, 0.8846, 0.4688, 0.9231, 0.4375, 0.9231, 0.4375, 0.8846, 0.4688, 0.9231, 0.4688, 0.9615, 0.4375, 0.9615, 0.4375, 0.9231, 0.5, 0.5, 0.5, 0.5385, 0.4688, 0.5385, 0.4688, 0.5, 0.5, 0.5385, 0.5, 0.5769, 0.4688, 0.5769, 0.4688, 0.5385, 0.5, 0.5769, 0.5, 0.6154, 0.4688, 0.6154, 0.4688, 0.5769, 0.5, 0.6154, 0.5, 0.6538, 0.4688, 0.6538, 0.4688, 0.6154, 0.5, 0.6538, 0.5, 0.6923, 0.4688, 0.6923, 0.4688, 0.6538, 0.5, 0.6923, 0.5, 0.7308, 0.4688, 0.7308, 0.4688, 0.6923, 0.5, 0.7308, 0.5, 0.7692, 0.4688, 0.7692, 0.4688, 0.7308, 0.5, 0.7692, 0.5, 0.8077, 0.4688, 0.8077, 0.4688, 0.7692, 0.5, 0.8077, 0.5, 0.8462, 0.4687, 0.8462, 0.4688, 0.8077, 0.5, 0.8462, 0.5, 0.8846, 0.4687, 0.8846, 0.4687, 0.8462, 0.5, 0.8846, 0.5, 0.9231, 0.4688, 0.9231, 0.4687, 0.8846, 0.5, 0.9231, 0.5, 0.9615, 0.4688, 0.9615, 0.4688, 0.9231, 0.5312, 0.5, 0.5312, 0.5385, 0.5, 0.5385, 0.5, 0.5, 0.5312, 0.5385, 0.5312, 0.5769, 0.5, 0.5769, 0.5, 0.5385, 0.5312, 0.5769, 0.5312, 0.6154, 0.5, 0.6154, 0.5, 0.5769, 0.5312, 0.6154, 0.5312, 0.6538, 0.5, 0.6538, 0.5, 0.6154, 0.5312, 0.6538, 0.5312, 0.6923, 0.5, 0.6923, 0.5, 0.6538, 0.5312, 0.6923, 0.5312, 0.7308, 0.5, 0.7308, 0.5, 0.6923, 0.5312, 0.7308, 0.5312, 0.7692, 0.5, 0.7692, 0.5, 0.7308, 0.5312, 0.7692, 0.5312, 0.8077, 0.5, 0.8077, 0.5, 0.7692, 0.5312, 0.8077, 0.5312, 0.8462, 0.5, 0.8462, 0.5, 0.8077, 0.5312, 0.8462, 0.5312, 0.8846, 0.5, 0.8846, 0.5, 0.8462, 0.5312, 0.8846, 0.5312, 0.9231, 0.5, 0.9231, 0.5, 0.8846, 0.5312, 0.9231, 0.5312, 0.9615, 0.5, 0.9615, 0.5, 0.9231, 0.5625, 0.5, 0.5625, 0.5385, 0.5312, 0.5385, 0.5312, 0.5, 0.5625, 0.5385, 0.5625, 0.5769, 0.5312, 0.5769, 0.5312, 0.5385, 0.5625, 0.5769, 0.5625, 0.6154, 0.5312, 0.6154, 0.5312, 0.5769, 0.5625, 0.6154, 0.5625, 0.6538, 0.5312, 0.6538, 0.5312, 0.6154, 0.5625, 0.6538, 0.5625, 0.6923, 0.5312, 0.6923, 0.5312, 0.6538, 0.5625, 0.6923, 0.5625, 0.7308, 0.5312, 0.7308, 0.5312, 0.6923, 0.5625, 0.7308, 0.5625, 0.7692, 0.5312, 0.7692, 0.5312, 0.7308, 0.5625, 0.7692, 0.5625, 0.8077, 0.5312, 0.8077, 0.5312, 0.7692, 0.5625, 0.8077, 0.5625, 0.8462, 0.5312, 0.8462, 0.5312, 0.8077, 0.5625, 0.8462, 0.5625, 0.8846, 0.5312, 0.8846, 0.5312, 0.8462, 0.5625, 0.8846, 0.5625, 0.9231, 0.5312, 0.9231, 0.5312, 0.8846, 0.5625, 0.9231, 0.5625, 0.9615, 0.5312, 0.9615, 0.5312, 0.9231, 0.5938, 0.5, 0.5938, 0.5385, 0.5625, 0.5385, 0.5625, 0.5, 0.5938, 0.5385, 0.5938, 0.5769, 0.5625, 0.5769, 0.5625, 0.5385, 0.5938, 0.5769, 0.5938, 0.6154, 0.5625, 0.6154, 0.5625, 0.5769, 0.5938, 0.6154, 0.5938, 0.6538, 0.5625, 0.6538, 0.5625, 0.6154, 0.5938, 0.6538, 0.5938, 0.6923, 0.5625, 0.6923, 0.5625, 0.6538, 0.5938, 0.6923, 0.5938, 0.7308, 0.5625, 0.7308, 0.5625, 0.6923, 0.5938, 0.7308, 0.5938, 0.7692, 0.5625, 0.7692, 0.5625, 0.7308, 0.5938, 0.7692, 0.5938, 0.8077, 0.5625, 0.8077, 0.5625, 0.7692, 0.5938, 0.8077, 0.5938, 0.8462, 0.5625, 0.8462, 0.5625, 0.8077, 0.5938, 0.8462, 0.5938, 0.8846, 0.5625, 0.8846, 0.5625, 0.8462, 0.5938, 0.8846, 0.5938, 0.9231, 0.5625, 0.9231, 0.5625, 0.8846, 0.5938, 0.9231, 0.5938, 0.9615, 0.5625, 0.9615, 0.5625, 0.9231, 0.625, 0.5, 0.625, 0.5385, 0.5938, 0.5385, 0.5938, 0.5, 0.625, 0.5385, 0.625, 0.5769, 0.5938, 0.5769, 0.5938, 0.5385, 0.625, 0.5769, 0.625, 0.6154, 0.5938, 0.6154, 0.5938, 0.5769, 0.625, 0.6154, 0.625, 0.6538, 0.5938, 0.6538, 0.5938, 0.6154, 0.625, 0.6538, 0.625, 0.6923, 0.5938, 0.6923, 0.5938, 0.6538, 0.625, 0.6923, 0.625, 0.7308, 0.5938, 0.7308, 0.5938, 0.6923, 0.625, 0.7308, 0.625, 0.7692, 0.5938, 0.7692, 0.5938, 0.7308, 0.625, 0.7692, 0.625, 0.8077, 0.5938, 0.8077, 0.5938, 0.7692, 0.625, 0.8077, 0.625, 0.8462, 0.5938, 0.8462, 0.5938, 0.8077, 0.625, 0.8462, 0.625, 0.8846, 0.5938, 0.8846, 0.5938, 0.8462, 0.625, 0.8846, 0.625, 0.9231, 0.5938, 0.9231, 0.5938, 0.8846, 0.625, 0.9231, 0.625, 0.9615, 0.5938, 0.9615, 0.5938, 0.9231, 0.6562, 0.5, 0.6562, 0.5385, 0.625, 0.5385, 0.625, 0.5, 0.6562, 0.5385, 0.6562, 0.5769, 0.625, 0.5769, 0.625, 0.5385, 0.6562, 0.5769, 0.6563, 0.6154, 0.625, 0.6154, 0.625, 0.5769, 0.6563, 0.6154, 0.6563, 0.6538, 0.625, 0.6538, 0.625, 0.6154, 0.6563, 0.6538, 0.6562, 0.6923, 0.625, 0.6923, 0.625, 0.6538, 0.6562, 0.6923, 0.6562, 0.7308, 0.625, 0.7308, 0.625, 0.6923, 0.6562, 0.7308, 0.6562, 0.7692, 0.625, 0.7692, 0.625, 0.7308, 0.6562, 0.7692, 0.6562, 0.8077, 0.625, 0.8077, 0.625, 0.7692, 0.6562, 0.8077, 0.6562, 0.8462, 0.625, 0.8462, 0.625, 0.8077, 0.6562, 0.8462, 0.6562, 0.8846, 0.625, 0.8846, 0.625, 0.8462, 0.6562, 0.8846, 0.6562, 0.9231, 0.625, 0.9231, 0.625, 0.8846, 0.6562, 0.9231, 0.6562, 0.9615, 0.625, 0.9615, 0.625, 0.9231, 0.6875, 0.5, 0.6875, 0.5385, 0.6562, 0.5385, 0.6562, 0.5, 0.6875, 0.5385, 0.6875, 0.5769, 0.6562, 0.5769, 0.6562, 0.5385, 0.6875, 0.5769, 0.6875, 0.6154, 0.6563, 0.6154, 0.6562, 0.5769, 0.6875, 0.6154, 0.6875, 0.6538, 0.6563, 0.6538, 0.6563, 0.6154, 0.6875, 0.6538, 0.6875, 0.6923, 0.6562, 0.6923, 0.6563, 0.6538, 0.6875, 0.6923, 0.6875, 0.7308, 0.6562, 0.7308, 0.6562, 0.6923, 0.6875, 0.7308, 0.6875, 0.7692, 0.6562, 0.7692, 0.6562, 0.7308, 0.6875, 0.7692, 0.6875, 0.8077, 0.6562, 0.8077, 0.6562, 0.7692, 0.6875, 0.8077, 0.6875, 0.8462, 0.6562, 0.8462, 0.6562, 0.8077, 0.6875, 0.8462, 0.6875, 0.8846, 0.6562, 0.8846, 0.6562, 0.8462, 0.6875, 0.8846, 0.6875, 0.9231, 0.6562, 0.9231, 0.6562, 0.8846, 0.6875, 0.9231, 0.6875, 0.9615, 0.6562, 0.9615, 0.6562, 0.9231, 0.7188, 0.5, 0.7188, 0.5385, 0.6875, 0.5385, 0.6875, 0.5, 0.7188, 0.5385, 0.7188, 0.5769, 0.6875, 0.5769, 0.6875, 0.5385, 0.7188, 0.5769, 0.7188, 0.6154, 0.6875, 0.6154, 0.6875, 0.5769, 0.7188, 0.6154, 0.7188, 0.6538, 0.6875, 0.6538, 0.6875, 0.6154, 0.7188, 0.6538, 0.7188, 0.6923, 0.6875, 0.6923, 0.6875, 0.6538, 0.7188, 0.6923, 0.7188, 0.7308, 0.6875, 0.7308, 0.6875, 0.6923, 0.7188, 0.7308, 0.7187, 0.7692, 0.6875, 0.7692, 0.6875, 0.7308, 0.7187, 0.7692, 0.7187, 0.8077, 0.6875, 0.8077, 0.6875, 0.7692, 0.7187, 0.8077, 0.7187, 0.8462, 0.6875, 0.8462, 0.6875, 0.8077, 0.7187, 0.8462, 0.7188, 0.8846, 0.6875, 0.8846, 0.6875, 0.8462, 0.7188, 0.8846, 0.7188, 0.9231, 0.6875, 0.9231, 0.6875, 0.8846, 0.7188, 0.9231, 0.7188, 0.9615, 0.6875, 0.9615, 0.6875, 0.9231, 0.75, 0.5, 0.75, 0.5385, 0.7188, 0.5385, 0.7188, 0.5, 0.75, 0.5385, 0.75, 0.5769, 0.7188, 0.5769, 0.7188, 0.5385, 0.75, 0.5769, 0.75, 0.6154, 0.7188, 0.6154, 0.7188, 0.5769, 0.75, 0.6154, 0.75, 0.6538, 0.7188, 0.6538, 0.7188, 0.6154, 0.75, 0.6538, 0.75, 0.6923, 0.7188, 0.6923, 0.7188, 0.6538, 0.75, 0.6923, 0.75, 0.7308, 0.7188, 0.7308, 0.7188, 0.6923, 0.75, 0.7308, 0.75, 0.7692, 0.7187, 0.7692, 0.7188, 0.7308, 0.75, 0.7692, 0.75, 0.8077, 0.7187, 0.8077, 0.7187, 0.7692, 0.75, 0.8077, 0.75, 0.8462, 0.7187, 0.8462, 0.7187, 0.8077, 0.75, 0.8462, 0.75, 0.8846, 0.7188, 0.8846, 0.7187, 0.8462, 0.75, 0.8846, 0.75, 0.9231, 0.7188, 0.9231, 0.7188, 0.8846, 0.75, 0.9231, 0.75, 0.9615, 0.7188, 0.9615, 0.7188, 0.9231, 0.7812, 0.5, 0.7812, 0.5385, 0.75, 0.5385, 0.75, 0.5, 0.7812, 0.5385, 0.7812, 0.5769, 0.75, 0.5769, 0.75, 0.5385, 0.7812, 0.5769, 0.7812, 0.6154, 0.75, 0.6154, 0.75, 0.5769, 0.7812, 0.6154, 0.7812, 0.6538, 0.75, 0.6538, 0.75, 0.6154, 0.7812, 0.6538, 0.7812, 0.6923, 0.75, 0.6923, 0.75, 0.6538, 0.7812, 0.6923, 0.7813, 0.7308, 0.75, 0.7308, 0.75, 0.6923, 0.7813, 0.7308, 0.7813, 0.7692, 0.75, 0.7692, 0.75, 0.7308, 0.7813, 0.7692, 0.7813, 0.8077, 0.75, 0.8077, 0.75, 0.7692, 0.7813, 0.8077, 0.7813, 0.8462, 0.75, 0.8462, 0.75, 0.8077, 0.7813, 0.8462, 0.7813, 0.8846, 0.75, 0.8846, 0.75, 0.8462, 0.7813, 0.8846, 0.7813, 0.9231, 0.75, 0.9231, 0.75, 0.8846, 0.7813, 0.9231, 0.7812, 0.9615, 0.75, 0.9615, 0.75, 0.9231, 0.8125, 0.5, 0.8125, 0.5385, 0.7812, 0.5385, 0.7812, 0.5, 0.8125, 0.5385, 0.8125, 0.5769, 0.7812, 0.5769, 0.7812, 0.5385, 0.8125, 0.5769, 0.8125, 0.6154, 0.7812, 0.6154, 0.7812, 0.5769, 0.8125, 0.6154, 0.8125, 0.6538, 0.7812, 0.6538, 0.7812, 0.6154, 0.8125, 0.6538, 0.8125, 0.6923, 0.7812, 0.6923, 0.7812, 0.6538, 0.8125, 0.6923, 0.8125, 0.7308, 0.7813, 0.7308, 0.7812, 0.6923, 0.8125, 0.7308, 0.8125, 0.7692, 0.7813, 0.7692, 0.7813, 0.7308, 0.8125, 0.7692, 0.8125, 0.8077, 0.7813, 0.8077, 0.7813, 0.7692, 0.8125, 0.8077, 0.8125, 0.8462, 0.7813, 0.8462, 0.7813, 0.8077, 0.8125, 0.8462, 0.8125, 0.8846, 0.7813, 0.8846, 0.7813, 0.8462, 0.8125, 0.8846, 0.8125, 0.9231, 0.7813, 0.9231, 0.7813, 0.8846, 0.8125, 0.9231, 0.8125, 0.9615, 0.7812, 0.9615, 0.7813, 0.9231, 0.8438, 0.5, 0.8438, 0.5385, 0.8125, 0.5385, 0.8125, 0.5, 0.8438, 0.5385, 0.8437, 0.5769, 0.8125, 0.5769, 0.8125, 0.5385, 0.8437, 0.5769, 0.8438, 0.6154, 0.8125, 0.6154, 0.8125, 0.5769, 0.8438, 0.6154, 0.8438, 0.6538, 0.8125, 0.6538, 0.8125, 0.6154, 0.8438, 0.6538, 0.8438, 0.6923, 0.8125, 0.6923, 0.8125, 0.6538, 0.8438, 0.6923, 0.8438, 0.7308, 0.8125, 0.7308, 0.8125, 0.6923, 0.8438, 0.7308, 0.8438, 0.7692, 0.8125, 0.7692, 0.8125, 0.7308, 0.8438, 0.7692, 0.8438, 0.8077, 0.8125, 0.8077, 0.8125, 0.7692, 0.8438, 0.8077, 0.8438, 0.8462, 0.8125, 0.8462, 0.8125, 0.8077, 0.8438, 0.8462, 0.8438, 0.8846, 0.8125, 0.8846, 0.8125, 0.8462, 0.8438, 0.8846, 0.8438, 0.9231, 0.8125, 0.9231, 0.8125, 0.8846, 0.8438, 0.9231, 0.8438, 0.9615, 0.8125, 0.9615, 0.8125, 0.9231, 0.875, 0.5, 0.875, 0.5385, 0.8438, 0.5385, 0.8438, 0.5, 0.875, 0.5385, 0.875, 0.5769, 0.8437, 0.5769, 0.8438, 0.5385, 0.875, 0.5769, 0.875, 0.6154, 0.8438, 0.6154, 0.8437, 0.5769, 0.875, 0.6154, 0.875, 0.6538, 0.8438, 0.6538, 0.8438, 0.6154, 0.875, 0.6538, 0.875, 0.6923, 0.8438, 0.6923, 0.8438, 0.6538, 0.875, 0.6923, 0.875, 0.7308, 0.8438, 0.7308, 0.8438, 0.6923, 0.875, 0.7308, 0.875, 0.7692, 0.8438, 0.7692, 0.8438, 0.7308, 0.875, 0.7692, 0.875, 0.8077, 0.8438, 0.8077, 0.8438, 0.7692, 0.875, 0.8077, 0.875, 0.8462, 0.8438, 0.8462, 0.8438, 0.8077, 0.875, 0.8462, 0.875, 0.8846, 0.8438, 0.8846, 0.8438, 0.8462, 0.875, 0.8846, 0.875, 0.9231, 0.8438, 0.9231, 0.8438, 0.8846, 0.875, 0.9231, 0.875, 0.9615, 0.8438, 0.9615, 0.8438, 0.9231, 0.9062, 0.5, 0.9062, 0.5385, 0.875, 0.5385, 0.875, 0.5, 0.9062, 0.5385, 0.9062, 0.5769, 0.875, 0.5769, 0.875, 0.5385, 0.9062, 0.5769, 0.9062, 0.6154, 0.875, 0.6154, 0.875, 0.5769, 0.9062, 0.6154, 0.9062, 0.6538, 0.875, 0.6538, 0.875, 0.6154, 0.9062, 0.6538, 0.9062, 0.6923, 0.875, 0.6923, 0.875, 0.6538, 0.9062, 0.6923, 0.9062, 0.7308, 0.875, 0.7308, 0.875, 0.6923, 0.9062, 0.7308, 0.9062, 0.7692, 0.875, 0.7692, 0.875, 0.7308, 0.9062, 0.7692, 0.9062, 0.8077, 0.875, 0.8077, 0.875, 0.7692, 0.9062, 0.8077, 0.9062, 0.8462, 0.875, 0.8462, 0.875, 0.8077, 0.9062, 0.8462, 0.9063, 0.8846, 0.875, 0.8846, 0.875, 0.8462, 0.9063, 0.8846, 0.9063, 0.9231, 0.875, 0.9231, 0.875, 0.8846, 0.9063, 0.9231, 0.9063, 0.9615, 0.875, 0.9615, 0.875, 0.9231, 0.9375, 0.5, 0.9375, 0.5385, 0.9062, 0.5385, 0.9062, 0.5, 0.9375, 0.5385, 0.9375, 0.5769, 0.9062, 0.5769, 0.9062, 0.5385, 0.9375, 0.5769, 0.9375, 0.6154, 0.9062, 0.6154, 0.9062, 0.5769, 0.9375, 0.6154, 0.9375, 0.6538, 0.9062, 0.6538, 0.9062, 0.6154, 0.9375, 0.6538, 0.9375, 0.6923, 0.9062, 0.6923, 0.9062, 0.6538, 0.9375, 0.6923, 0.9375, 0.7308, 0.9062, 0.7308, 0.9062, 0.6923, 0.9375, 0.7308, 0.9375, 0.7692, 0.9062, 0.7692, 0.9062, 0.7308, 0.9375, 0.7692, 0.9375, 0.8077, 0.9062, 0.8077, 0.9062, 0.7692, 0.9375, 0.8077, 0.9375, 0.8462, 0.9062, 0.8462, 0.9062, 0.8077, 0.9375, 0.8462, 0.9375, 0.8846, 0.9063, 0.8846, 0.9062, 0.8462, 0.9375, 0.8846, 0.9375, 0.9231, 0.9063, 0.9231, 0.9063, 0.8846, 0.9375, 0.9231, 0.9375, 0.9615, 0.9063, 0.9615, 0.9063, 0.9231, 0.9688, 0.5, 0.9688, 0.5385, 0.9375, 0.5385, 0.9375, 0.5, 0.9688, 0.5385, 0.9688, 0.5769, 0.9375, 0.5769, 0.9375, 0.5385, 0.9688, 0.5769, 0.9688, 0.6154, 0.9375, 0.6154, 0.9375, 0.5769, 0.9688, 0.6154, 0.9688, 0.6538, 0.9375, 0.6538, 0.9375, 0.6154, 0.9688, 0.6538, 0.9688, 0.6923, 0.9375, 0.6923, 0.9375, 0.6538, 0.9688, 0.6923, 0.9688, 0.7308, 0.9375, 0.7308, 0.9375, 0.6923, 0.9688, 0.7308, 0.9688, 0.7692, 0.9375, 0.7692, 0.9375, 0.7308, 0.9688, 0.7692, 0.9688, 0.8077, 0.9375, 0.8077, 0.9375, 0.7692, 0.9688, 0.8077, 0.9688, 0.8462, 0.9375, 0.8462, 0.9375, 0.8077, 0.9688, 0.8462, 0.9688, 0.8846, 0.9375, 0.8846, 0.9375, 0.8462, 0.9688, 0.8846, 0.9688, 0.9231, 0.9375, 0.9231, 0.9375, 0.8846, 0.9688, 0.9231, 0.9688, 0.9615, 0.9375, 0.9615, 0.9375, 0.9231, 1.0, 0.5, 1.0, 0.5385, 0.9688, 0.5385, 0.9688, 0.5, 1.0, 0.5385, 1.0, 0.5769, 0.9688, 0.5769, 0.9688, 0.5385, 1.0, 0.5769, 1.0, 0.6154, 0.9688, 0.6154, 0.9688, 0.5769, 1.0, 0.6154, 1.0, 0.6538, 0.9688, 0.6538, 0.9688, 0.6154, 1.0, 0.6538, 1.0, 0.6923, 0.9688, 0.6923, 0.9688, 0.6538, 1.0, 0.6923, 1.0, 0.7308, 0.9688, 0.7308, 0.9688, 0.6923, 1.0, 0.7308, 1.0, 0.7692, 0.9688, 0.7692, 0.9688, 0.7308, 1.0, 0.7692, 1.0, 0.8077, 0.9688, 0.8077, 0.9688, 0.7692, 1.0, 0.8077, 1.0, 0.8462, 0.9688, 0.8462, 0.9688, 0.8077, 1.0, 0.8462, 1.0, 0.8846, 0.9688, 0.8846, 0.9688, 0.8462, 1.0, 0.8846, 1.0, 0.9231, 0.9688, 0.9231, 0.9688, 0.8846, 1.0, 0.9231, 1.0, 0.9615, 0.9688, 0.9615, 0.9688, 0.9231])
me_x.materials.append(mat_x)
me_x.materials.append(mat_001)
me_x.update()

# ---- objects
ob_camera = bpy.data.objects.new('Camera', cam_camera)
ob_x = bpy.data.objects.new('柱体', me_x)

# ---- transforms, parenting, visibility, modifiers, constraints
ob_camera.location = (1.955, -1.858, 1.813)
ob_camera.rotation_euler = (1.109, 5.765e-08, 0.8149)
ob_camera.lock_rotations_4d = False
ob_camera.empty_display_type = 'ARROWS'
ob_camera.color = (0.0, 0.0, 0.0, 0.0)
ob_camera.display_type = 'WIRE'
ob_camera.lineart.crease_threshold = 0.0
ob_x.location = (0.0, 0.0, 0.5)

# ---- collection membership
col_collection.objects.link(ob_camera)
col_collection.objects.link(ob_x)

# ---- scene / render settings (as saved in the file)
scene.camera = ob_camera
scene.frame_start = 1; scene.frame_end = 250; scene.frame_set(1)
scene.render.engine = 'CYCLES'
scene.cycles.samples = 64
scene.cycles.sampling_pattern = 'TABULATED_SOBOL'
scene.cycles.use_fast_gi = True
scene.eevee.ray_tracing_options.trace_max_roughness = 0.0
bpy.context.view_layer.update()
